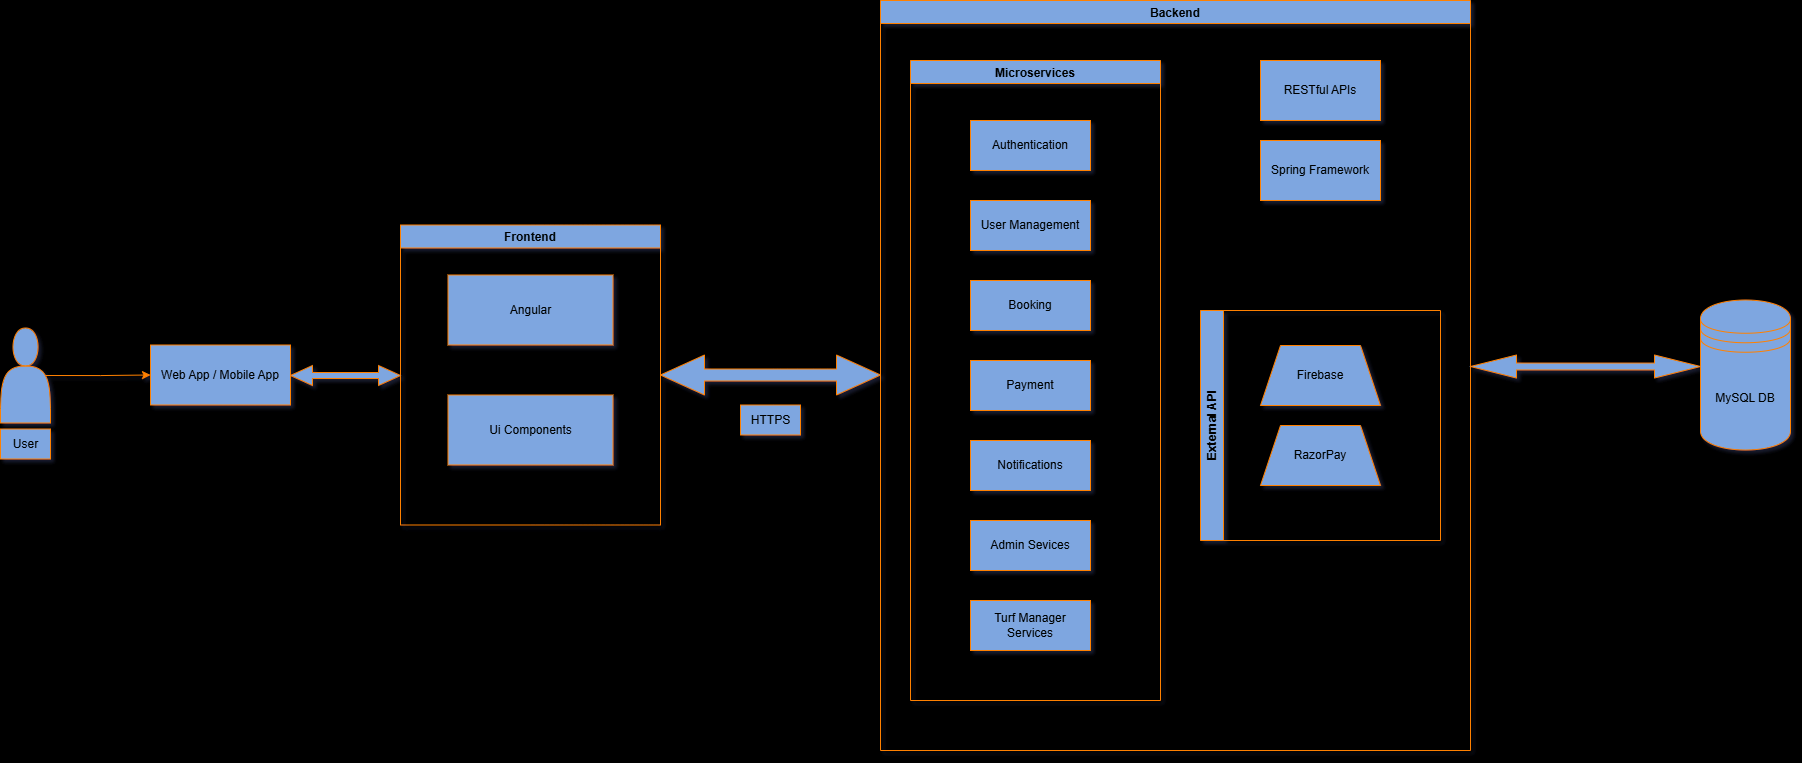

The diagram above was exported from draw.io. Its source (the exported page's mxGraphModel, read from the mxfile embedded in the PNG):
<mxGraphModel dx="1829" dy="535" grid="1" gridSize="10" guides="1" tooltips="1" connect="1" arrows="1" fold="1" page="1" pageScale="1" pageWidth="850" pageHeight="1100" background="#000000" math="0" shadow="1">
  <root>
    <mxCell id="0" />
    <mxCell id="1" parent="0" />
    <mxCell id="FVrF_LYM94s1oY5iNNp1-2" value="Web App / Mobile App" style="rounded=0;whiteSpace=wrap;html=1;fillColor=#7EA6E0;strokeColor=#FF8000;shadow=0;" parent="1" vertex="1">
      <mxGeometry x="-320" y="519.5" width="140" height="60" as="geometry" />
    </mxCell>
    <mxCell id="FVrF_LYM94s1oY5iNNp1-27" style="edgeStyle=orthogonalEdgeStyle;rounded=0;orthogonalLoop=1;jettySize=auto;html=1;exitX=0.9;exitY=0.5;exitDx=0;exitDy=0;exitPerimeter=0;entryX=0;entryY=0.5;entryDx=0;entryDy=0;fillColor=#7EA6E0;strokeColor=#FF8000;shadow=0;" parent="1" source="FVrF_LYM94s1oY5iNNp1-3" target="FVrF_LYM94s1oY5iNNp1-2" edge="1">
      <mxGeometry relative="1" as="geometry" />
    </mxCell>
    <mxCell id="FVrF_LYM94s1oY5iNNp1-3" value="" style="shape=actor;whiteSpace=wrap;html=1;fillColor=#7EA6E0;strokeColor=#FF8000;shadow=0;" parent="1" vertex="1">
      <mxGeometry x="-470" y="502.5" width="50" height="95" as="geometry" />
    </mxCell>
    <mxCell id="FVrF_LYM94s1oY5iNNp1-4" value="Frontend" style="swimlane;fillColor=#7EA6E0;strokeColor=#FF8000;shadow=0;" parent="1" vertex="1">
      <mxGeometry x="-70" y="399.5" width="260" height="300" as="geometry" />
    </mxCell>
    <mxCell id="FVrF_LYM94s1oY5iNNp1-5" value="Angular" style="whiteSpace=wrap;html=1;fillColor=#7EA6E0;strokeColor=#FF8000;shadow=0;" parent="FVrF_LYM94s1oY5iNNp1-4" vertex="1">
      <mxGeometry x="47.5" y="50" width="165" height="70" as="geometry" />
    </mxCell>
    <mxCell id="FVrF_LYM94s1oY5iNNp1-8" value="Ui Components" style="whiteSpace=wrap;html=1;fillColor=#7EA6E0;strokeColor=#FF8000;shadow=0;" parent="FVrF_LYM94s1oY5iNNp1-4" vertex="1">
      <mxGeometry x="47.5" y="170" width="165" height="70" as="geometry" />
    </mxCell>
    <mxCell id="FVrF_LYM94s1oY5iNNp1-7" value="Backend" style="swimlane;fillColor=#7EA6E0;strokeColor=#FF8000;shadow=0;" parent="1" vertex="1">
      <mxGeometry x="410" y="175" width="590" height="750" as="geometry" />
    </mxCell>
    <mxCell id="FVrF_LYM94s1oY5iNNp1-9" value="Microservices" style="swimlane;fillColor=#7EA6E0;strokeColor=#FF8000;shadow=0;" parent="FVrF_LYM94s1oY5iNNp1-7" vertex="1">
      <mxGeometry x="30" y="60" width="250" height="640" as="geometry" />
    </mxCell>
    <mxCell id="FVrF_LYM94s1oY5iNNp1-10" value="Authentication" style="whiteSpace=wrap;html=1;fillColor=#7EA6E0;strokeColor=#FF8000;shadow=0;" parent="FVrF_LYM94s1oY5iNNp1-9" vertex="1">
      <mxGeometry x="60" y="60" width="120" height="50" as="geometry" />
    </mxCell>
    <mxCell id="FVrF_LYM94s1oY5iNNp1-11" value="User Management" style="whiteSpace=wrap;html=1;fillColor=#7EA6E0;strokeColor=#FF8000;shadow=0;" parent="FVrF_LYM94s1oY5iNNp1-9" vertex="1">
      <mxGeometry x="60" y="140" width="120" height="50" as="geometry" />
    </mxCell>
    <mxCell id="FVrF_LYM94s1oY5iNNp1-12" value="Booking" style="whiteSpace=wrap;html=1;fillColor=#7EA6E0;strokeColor=#FF8000;shadow=0;" parent="FVrF_LYM94s1oY5iNNp1-9" vertex="1">
      <mxGeometry x="60" y="220" width="120" height="50" as="geometry" />
    </mxCell>
    <mxCell id="FVrF_LYM94s1oY5iNNp1-14" value="Payment" style="whiteSpace=wrap;html=1;fillColor=#7EA6E0;strokeColor=#FF8000;shadow=0;" parent="FVrF_LYM94s1oY5iNNp1-9" vertex="1">
      <mxGeometry x="60" y="300" width="120" height="50" as="geometry" />
    </mxCell>
    <mxCell id="FVrF_LYM94s1oY5iNNp1-15" value="Notifications" style="whiteSpace=wrap;html=1;fillColor=#7EA6E0;strokeColor=#FF8000;shadow=0;" parent="FVrF_LYM94s1oY5iNNp1-9" vertex="1">
      <mxGeometry x="60" y="380" width="120" height="50" as="geometry" />
    </mxCell>
    <mxCell id="FVrF_LYM94s1oY5iNNp1-16" value="Admin Sevices" style="whiteSpace=wrap;html=1;fillColor=#7EA6E0;strokeColor=#FF8000;shadow=0;" parent="FVrF_LYM94s1oY5iNNp1-9" vertex="1">
      <mxGeometry x="60" y="460" width="120" height="50" as="geometry" />
    </mxCell>
    <mxCell id="FVrF_LYM94s1oY5iNNp1-17" value="Turf Manager Services" style="whiteSpace=wrap;html=1;fillColor=#7EA6E0;strokeColor=#FF8000;shadow=0;" parent="FVrF_LYM94s1oY5iNNp1-9" vertex="1">
      <mxGeometry x="60" y="540" width="120" height="50" as="geometry" />
    </mxCell>
    <mxCell id="FVrF_LYM94s1oY5iNNp1-28" value="External API" style="swimlane;horizontal=0;whiteSpace=wrap;html=1;fillColor=#7EA6E0;strokeColor=#FF8000;shadow=0;" parent="FVrF_LYM94s1oY5iNNp1-7" vertex="1">
      <mxGeometry x="320" y="310" width="240" height="230" as="geometry" />
    </mxCell>
    <mxCell id="FVrF_LYM94s1oY5iNNp1-32" value="Firebase" style="shape=trapezoid;perimeter=trapezoidPerimeter;whiteSpace=wrap;html=1;fixedSize=1;fillColor=#7EA6E0;strokeColor=#FF8000;shadow=0;" parent="FVrF_LYM94s1oY5iNNp1-28" vertex="1">
      <mxGeometry x="60" y="35" width="120" height="60" as="geometry" />
    </mxCell>
    <mxCell id="FVrF_LYM94s1oY5iNNp1-33" value="RazorPay" style="shape=trapezoid;perimeter=trapezoidPerimeter;whiteSpace=wrap;html=1;fixedSize=1;fillColor=#7EA6E0;strokeColor=#FF8000;shadow=0;" parent="FVrF_LYM94s1oY5iNNp1-28" vertex="1">
      <mxGeometry x="60" y="115" width="120" height="60" as="geometry" />
    </mxCell>
    <mxCell id="FVrF_LYM94s1oY5iNNp1-34" value="RESTful APIs" style="whiteSpace=wrap;html=1;fillColor=#7EA6E0;strokeColor=#FF8000;shadow=0;" parent="FVrF_LYM94s1oY5iNNp1-7" vertex="1">
      <mxGeometry x="380" y="60" width="120" height="60" as="geometry" />
    </mxCell>
    <mxCell id="FVrF_LYM94s1oY5iNNp1-35" value="Spring Framework" style="whiteSpace=wrap;html=1;fillColor=#7EA6E0;strokeColor=#FF8000;shadow=0;" parent="FVrF_LYM94s1oY5iNNp1-7" vertex="1">
      <mxGeometry x="380" y="140" width="120" height="60" as="geometry" />
    </mxCell>
    <mxCell id="FVrF_LYM94s1oY5iNNp1-22" value="" style="shape=doubleArrow;whiteSpace=wrap;html=1;fillColor=#7EA6E0;strokeColor=#FF8000;shadow=0;" parent="1" vertex="1">
      <mxGeometry x="190" y="529.5" width="220" height="40" as="geometry" />
    </mxCell>
    <mxCell id="FVrF_LYM94s1oY5iNNp1-23" value="HTTPS" style="text;html=1;align=center;verticalAlign=middle;resizable=0;points=[];autosize=1;strokeColor=#FF8000;fillColor=#7EA6E0;shadow=0;" parent="1" vertex="1">
      <mxGeometry x="270" y="579.5" width="60" height="30" as="geometry" />
    </mxCell>
    <mxCell id="FVrF_LYM94s1oY5iNNp1-36" value="MySQL DB" style="shape=datastore;whiteSpace=wrap;html=1;fillColor=#7EA6E0;strokeColor=#FF8000;shadow=0;" parent="1" vertex="1">
      <mxGeometry x="1230" y="474.5" width="90" height="150" as="geometry" />
    </mxCell>
    <mxCell id="FVrF_LYM94s1oY5iNNp1-37" value="" style="shape=doubleArrow;whiteSpace=wrap;html=1;fillColor=#7EA6E0;strokeColor=#FF8000;shadow=0;" parent="1" vertex="1">
      <mxGeometry x="-180" y="540" width="110" height="20" as="geometry" />
    </mxCell>
    <mxCell id="FVrF_LYM94s1oY5iNNp1-38" value="" style="shape=doubleArrow;whiteSpace=wrap;html=1;fillColor=#7EA6E0;strokeColor=#FF8000;shadow=0;" parent="1" vertex="1">
      <mxGeometry x="1000" y="529.5" width="230" height="23" as="geometry" />
    </mxCell>
    <mxCell id="FVrF_LYM94s1oY5iNNp1-39" value="User" style="text;html=1;align=center;verticalAlign=middle;resizable=0;points=[];autosize=1;strokeColor=#FF8000;fillColor=#7EA6E0;shadow=0;" parent="1" vertex="1">
      <mxGeometry x="-470" y="603.5" width="50" height="30" as="geometry" />
    </mxCell>
  </root>
</mxGraphModel>